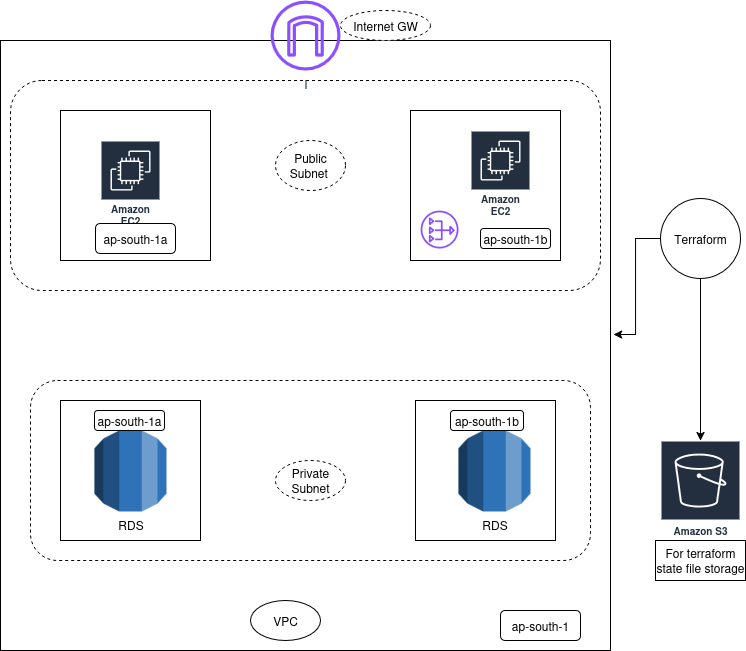

The diagram above was exported from draw.io. Its source (the exported page's mxGraphModel, read from the mxfile embedded in the PNG):
<mxGraphModel dx="1296" dy="800" grid="1" gridSize="10" guides="1" tooltips="1" connect="1" arrows="1" fold="1" page="1" pageScale="1" pageWidth="850" pageHeight="1100" math="0" shadow="0">
  <root>
    <mxCell id="0" />
    <mxCell id="1" parent="0" />
    <mxCell id="lB1Pf-aNE0vxu34OXlKF-1" value="" style="whiteSpace=wrap;html=1;aspect=fixed;" parent="1" vertex="1">
      <mxGeometry x="70" y="60" width="610" height="610" as="geometry" />
    </mxCell>
    <mxCell id="lB1Pf-aNE0vxu34OXlKF-8" value="" style="rounded=1;whiteSpace=wrap;html=1;dashed=1;" parent="1" vertex="1">
      <mxGeometry x="80" y="100" width="590" height="210" as="geometry" />
    </mxCell>
    <mxCell id="lB1Pf-aNE0vxu34OXlKF-3" value="" style="whiteSpace=wrap;html=1;aspect=fixed;" parent="1" vertex="1">
      <mxGeometry x="480" y="130" width="150" height="150" as="geometry" />
    </mxCell>
    <mxCell id="lB1Pf-aNE0vxu34OXlKF-6" value="" style="whiteSpace=wrap;html=1;aspect=fixed;" parent="1" vertex="1">
      <mxGeometry x="130" y="130" width="150" height="150" as="geometry" />
    </mxCell>
    <mxCell id="lB1Pf-aNE0vxu34OXlKF-9" value="Amazon EC2" style="sketch=0;outlineConnect=0;fontColor=#232F3E;gradientColor=none;strokeColor=#ffffff;fillColor=#232F3E;dashed=0;verticalLabelPosition=middle;verticalAlign=bottom;align=center;html=1;whiteSpace=wrap;fontSize=10;fontStyle=1;spacing=3;shape=mxgraph.aws4.productIcon;prIcon=mxgraph.aws4.ec2;" parent="1" vertex="1">
      <mxGeometry x="170" y="160" width="60" height="90" as="geometry" />
    </mxCell>
    <mxCell id="lB1Pf-aNE0vxu34OXlKF-10" value="Amazon EC2" style="sketch=0;outlineConnect=0;fontColor=#232F3E;gradientColor=none;strokeColor=#ffffff;fillColor=#232F3E;dashed=0;verticalLabelPosition=middle;verticalAlign=bottom;align=center;html=1;whiteSpace=wrap;fontSize=10;fontStyle=1;spacing=3;shape=mxgraph.aws4.productIcon;prIcon=mxgraph.aws4.ec2;" parent="1" vertex="1">
      <mxGeometry x="540" y="150" width="60" height="90" as="geometry" />
    </mxCell>
    <mxCell id="lB1Pf-aNE0vxu34OXlKF-11" value="" style="sketch=0;outlineConnect=0;fontColor=#232F3E;gradientColor=none;fillColor=#8C4FFF;strokeColor=none;dashed=0;verticalLabelPosition=bottom;verticalAlign=top;align=center;html=1;fontSize=12;fontStyle=0;aspect=fixed;pointerEvents=1;shape=mxgraph.aws4.nat_gateway;" parent="1" vertex="1">
      <mxGeometry x="490" y="230" width="38" height="38" as="geometry" />
    </mxCell>
    <mxCell id="lB1Pf-aNE0vxu34OXlKF-15" value="" style="rounded=1;whiteSpace=wrap;html=1;dashed=1;" parent="1" vertex="1">
      <mxGeometry x="100" y="400" width="560" height="180" as="geometry" />
    </mxCell>
    <mxCell id="lB1Pf-aNE0vxu34OXlKF-5" value="" style="whiteSpace=wrap;html=1;aspect=fixed;" parent="1" vertex="1">
      <mxGeometry x="130" y="420" width="140" height="140" as="geometry" />
    </mxCell>
    <mxCell id="lB1Pf-aNE0vxu34OXlKF-7" value="" style="whiteSpace=wrap;html=1;aspect=fixed;" parent="1" vertex="1">
      <mxGeometry x="485" y="420" width="140" height="140" as="geometry" />
    </mxCell>
    <mxCell id="lB1Pf-aNE0vxu34OXlKF-16" value="I" style="sketch=0;outlineConnect=0;fontColor=#232F3E;gradientColor=none;fillColor=#8C4FFF;strokeColor=none;dashed=0;verticalLabelPosition=bottom;verticalAlign=top;align=center;html=1;fontSize=12;fontStyle=0;aspect=fixed;pointerEvents=1;shape=mxgraph.aws4.internet_gateway;" parent="1" vertex="1">
      <mxGeometry x="340" y="20" width="70" height="70" as="geometry" />
    </mxCell>
    <mxCell id="lB1Pf-aNE0vxu34OXlKF-17" value="RDS" style="outlineConnect=0;dashed=0;verticalLabelPosition=bottom;verticalAlign=top;align=center;html=1;shape=mxgraph.aws3.rds;fillColor=#2E73B8;gradientColor=none;" parent="1" vertex="1">
      <mxGeometry x="164" y="450" width="72" height="81" as="geometry" />
    </mxCell>
    <mxCell id="lB1Pf-aNE0vxu34OXlKF-18" value="RDS" style="outlineConnect=0;dashed=0;verticalLabelPosition=bottom;verticalAlign=top;align=center;html=1;shape=mxgraph.aws3.rds;fillColor=#2E73B8;gradientColor=none;" parent="1" vertex="1">
      <mxGeometry x="528" y="450" width="72" height="81" as="geometry" />
    </mxCell>
    <mxCell id="lB1Pf-aNE0vxu34OXlKF-22" value="Public Subnet&amp;nbsp;" style="ellipse;whiteSpace=wrap;html=1;dashed=1;" parent="1" vertex="1">
      <mxGeometry x="345" y="160" width="70" height="50" as="geometry" />
    </mxCell>
    <mxCell id="lB1Pf-aNE0vxu34OXlKF-25" value="Private Subnet" style="ellipse;whiteSpace=wrap;html=1;dashed=1;" parent="1" vertex="1">
      <mxGeometry x="345" y="480" width="70" height="40" as="geometry" />
    </mxCell>
    <mxCell id="lB1Pf-aNE0vxu34OXlKF-31" value="VPC" style="ellipse;whiteSpace=wrap;html=1;" parent="1" vertex="1">
      <mxGeometry x="320" y="620" width="70" height="40" as="geometry" />
    </mxCell>
    <mxCell id="lB1Pf-aNE0vxu34OXlKF-35" value="Internet GW" style="ellipse;whiteSpace=wrap;html=1;dashed=1;" parent="1" vertex="1">
      <mxGeometry x="410" y="30" width="90" height="30" as="geometry" />
    </mxCell>
    <mxCell id="lB1Pf-aNE0vxu34OXlKF-36" value="ap-south-1" style="rounded=1;whiteSpace=wrap;html=1;" parent="1" vertex="1">
      <mxGeometry x="570" y="630" width="80" height="30" as="geometry" />
    </mxCell>
    <mxCell id="lB1Pf-aNE0vxu34OXlKF-37" value="ap-south-1a" style="rounded=1;whiteSpace=wrap;html=1;" parent="1" vertex="1">
      <mxGeometry x="164" y="430" width="70" height="20" as="geometry" />
    </mxCell>
    <mxCell id="lB1Pf-aNE0vxu34OXlKF-39" value="ap-south-1a" style="rounded=1;whiteSpace=wrap;html=1;" parent="1" vertex="1">
      <mxGeometry x="165" y="243" width="80" height="30" as="geometry" />
    </mxCell>
    <mxCell id="lB1Pf-aNE0vxu34OXlKF-40" value="ap-south-1b" style="rounded=1;whiteSpace=wrap;html=1;" parent="1" vertex="1">
      <mxGeometry x="550" y="248" width="70" height="20" as="geometry" />
    </mxCell>
    <mxCell id="lB1Pf-aNE0vxu34OXlKF-41" value="ap-south-1b" style="rounded=1;whiteSpace=wrap;html=1;" parent="1" vertex="1">
      <mxGeometry x="520" y="430" width="73" height="20" as="geometry" />
    </mxCell>
    <mxCell id="cQay4Ua5CGQm8kretTLy-6" value="Amazon S3" style="sketch=0;outlineConnect=0;fontColor=#232F3E;gradientColor=none;strokeColor=#ffffff;fillColor=#232F3E;dashed=0;verticalLabelPosition=middle;verticalAlign=bottom;align=center;html=1;whiteSpace=wrap;fontSize=10;fontStyle=1;spacing=3;shape=mxgraph.aws4.productIcon;prIcon=mxgraph.aws4.s3;" vertex="1" parent="1">
      <mxGeometry x="730" y="460" width="80" height="100" as="geometry" />
    </mxCell>
    <mxCell id="cQay4Ua5CGQm8kretTLy-8" style="edgeStyle=orthogonalEdgeStyle;rounded=0;orthogonalLoop=1;jettySize=auto;html=1;flowAnimation=1;" edge="1" parent="1" source="cQay4Ua5CGQm8kretTLy-7" target="cQay4Ua5CGQm8kretTLy-6">
      <mxGeometry relative="1" as="geometry" />
    </mxCell>
    <mxCell id="cQay4Ua5CGQm8kretTLy-7" value="Terraform" style="ellipse;whiteSpace=wrap;html=1;aspect=fixed;" vertex="1" parent="1">
      <mxGeometry x="730" y="218" width="80" height="80" as="geometry" />
    </mxCell>
    <mxCell id="cQay4Ua5CGQm8kretTLy-9" style="edgeStyle=orthogonalEdgeStyle;rounded=0;orthogonalLoop=1;jettySize=auto;html=1;entryX=1.005;entryY=0.482;entryDx=0;entryDy=0;entryPerimeter=0;" edge="1" parent="1" source="cQay4Ua5CGQm8kretTLy-7" target="lB1Pf-aNE0vxu34OXlKF-1">
      <mxGeometry relative="1" as="geometry" />
    </mxCell>
    <mxCell id="cQay4Ua5CGQm8kretTLy-12" value="For terraform state file storage" style="rounded=0;whiteSpace=wrap;html=1;" vertex="1" parent="1">
      <mxGeometry x="725" y="560" width="90" height="40" as="geometry" />
    </mxCell>
  </root>
</mxGraphModel>